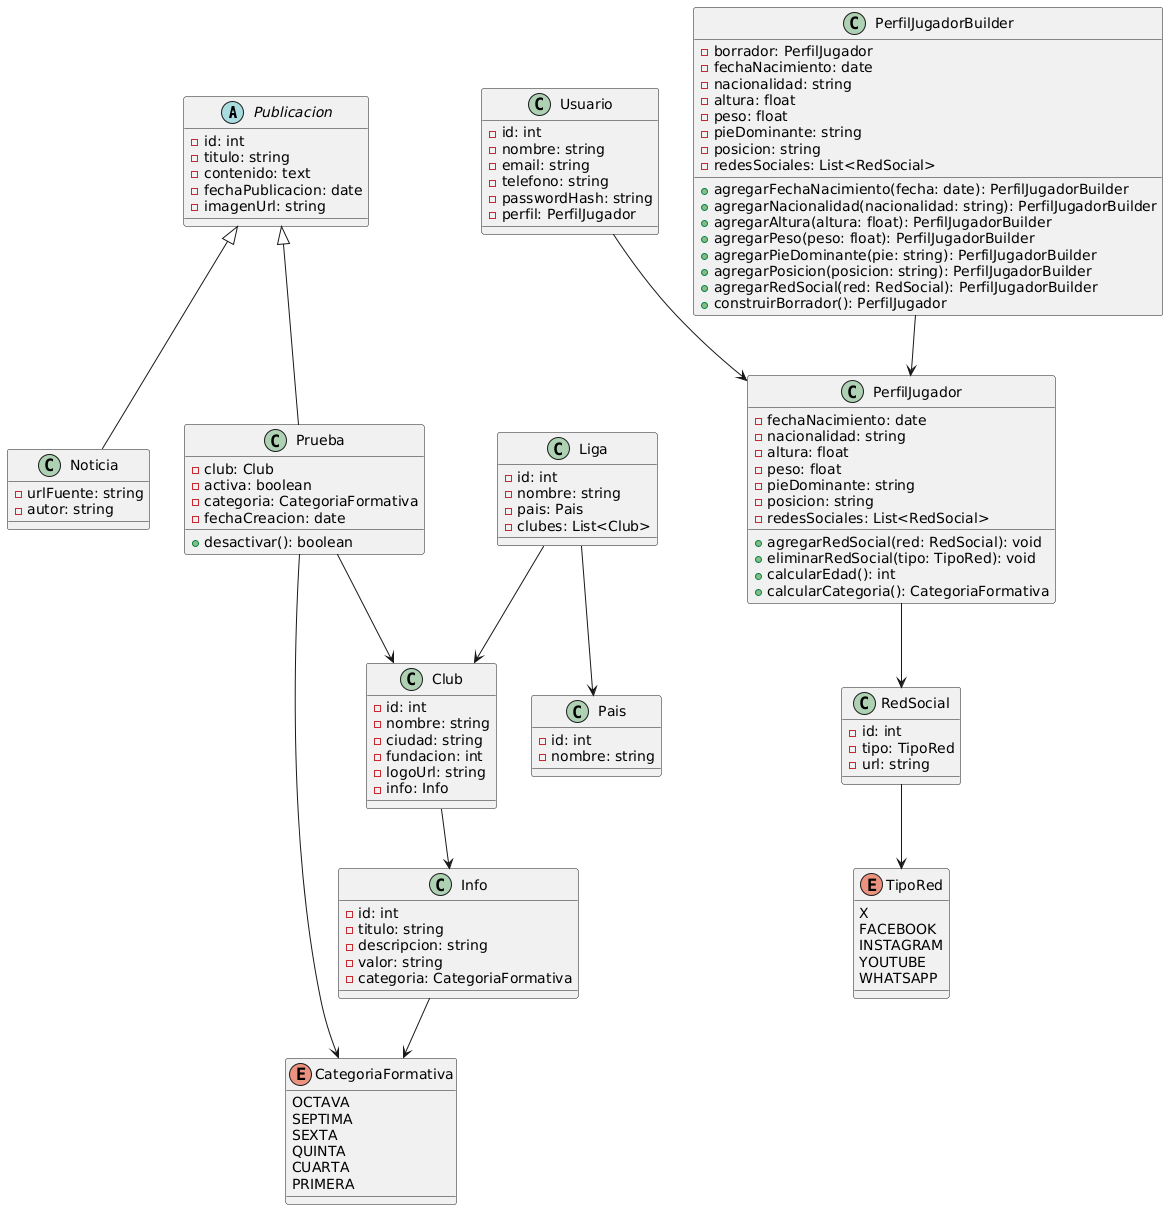

The diagram above was rendered by PlantUML. Its source (embedded in the PNG):
@startuml
abstract class Publicacion {
  - id: int
  - titulo: string
  - contenido: text
  - fechaPublicacion: date
  - imagenUrl: string
}

class Usuario {
  - id: int
  - nombre: string
  - email: string
  - telefono: string
  - passwordHash: string
  - perfil: PerfilJugador
}

class PerfilJugador {
  - fechaNacimiento: date
  - nacionalidad: string
  - altura: float
  - peso: float
  - pieDominante: string
  - posicion: string
  - redesSociales: List<RedSocial>
  + agregarRedSocial(red: RedSocial): void
  + eliminarRedSocial(tipo: TipoRed): void
  + calcularEdad(): int
  + calcularCategoria(): CategoriaFormativa
}

class PerfilJugadorBuilder {
  - borrador: PerfilJugador
  - fechaNacimiento: date
  - nacionalidad: string
  - altura: float
  - peso: float
  - pieDominante: string
  - posicion: string
  - redesSociales: List<RedSocial>
  + agregarFechaNacimiento(fecha: date): PerfilJugadorBuilder
  + agregarNacionalidad(nacionalidad: string): PerfilJugadorBuilder
  + agregarAltura(altura: float): PerfilJugadorBuilder
  + agregarPeso(peso: float): PerfilJugadorBuilder
  + agregarPieDominante(pie: string): PerfilJugadorBuilder
  + agregarPosicion(posicion: string): PerfilJugadorBuilder
  + agregarRedSocial(red: RedSocial): PerfilJugadorBuilder
  + construirBorrador(): PerfilJugador
}


class RedSocial {
  - id: int
  - tipo: TipoRed
  - url: string
}

class Club {
  - id: int
  - nombre: string
  - ciudad: string
  - fundacion: int
  - logoUrl: string
  - info: Info
}

class Info {
  - id: int
  - titulo: string
  - descripcion: string
  - valor: string
  - categoria: CategoriaFormativa
}

Enum CategoriaFormativa {
  OCTAVA
  SEPTIMA
  SEXTA
  QUINTA
  CUARTA
  PRIMERA
}

Enum TipoRed {
    X
    FACEBOOK
    INSTAGRAM
    YOUTUBE
    WHATSAPP
}

class Prueba extends Publicacion {
  - club: Club
  - activa: boolean
  - categoria: CategoriaFormativa
  - fechaCreacion: date
  + desactivar(): boolean  
}

class Noticia extends Publicacion {
  - urlFuente: string
  - autor: string
}

class Pais {
  - id: int
  - nombre: string
}

class Liga {
  - id: int
  - nombre: string
  - pais: Pais
  - clubes: List<Club>
}

Liga --> Pais
Liga --> Club
Usuario --> PerfilJugador
PerfilJugador --> RedSocial
RedSocial --> TipoRed
Club --> Info
Info --> CategoriaFormativa
Prueba --> CategoriaFormativa
Prueba --> Club
PerfilJugadorBuilder --> PerfilJugador
@enduml